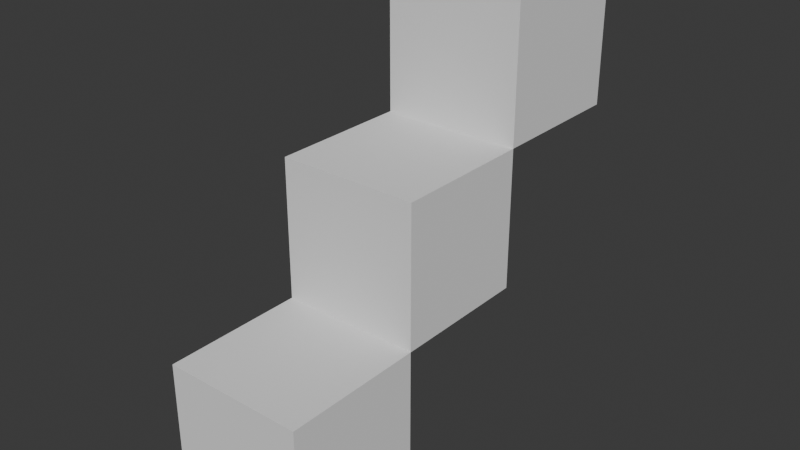 # Source: prova.blend  (saved by Blender 4.1.24; exported with 4.5.12 LTS)
import bpy
from mathutils import Matrix  # noqa: F401  (used for matrix-valued properties, if any)

bpy.ops.wm.read_factory_settings(use_empty=True)
scene = bpy.context.scene
scene.name = 'Scene'

# ---- collections
col_collection = bpy.data.collections.new('Collection'); scene.collection.children.link(col_collection)

# ---- world
world_world = bpy.data.worlds.new('World'); scene.world = world_world
world_world.use_nodes = True; world_world.node_tree.nodes.clear()
_N = world_world.node_tree.nodes; _L = world_world.node_tree.links
n0 = _N.new('ShaderNodeOutputWorld'); n0.name = 'World Output'; n0.location = (300, 300)
n1 = _N.new('ShaderNodeBackground'); n1.name = 'Background'; n1.location = (10, 300)
n1.inputs[0].default_value = (0.05088, 0.05088, 0.05088, 1.0)
_L.new(n1.outputs[0], n0.inputs[0])
n0.is_active_output = True
world_world.color = (0.05088, 0.05088, 0.05088)
world_world.use_sun_shadow = False
world_world.sun_shadow_jitter_overblur = 0.0

# ---- meshes
me_cub_106 = bpy.data.meshes.new('Cub.106')
me_cub_106.from_pydata([(-1.0, -1.0, -1.0), (-1.0, -1.0, 1.0), (-1.0, 1.0, -1.0), (-1.0, 1.0, 1.0), (1.0, -1.0, -1.0), (1.0, -1.0, 1.0), (1.0, 1.0, -1.0), (1.0, 1.0, 1.0)], [], [(0, 1, 3, 2), (2, 3, 7, 6), (6, 7, 5, 4), (4, 5, 1, 0), (2, 6, 4, 0), (7, 3, 1, 5)])
_uv = me_cub_106.uv_layers.new(name='MapaUV')
_uv.uv.foreach_set('vector', [0.375, 0.0, 0.625, 0.0, 0.625, 0.25, 0.375, 0.25, 0.375, 0.25, 0.625, 0.25, 0.625, 0.5, 0.375, 0.5, 0.375, 0.5, 0.625, 0.5, 0.625, 0.75, 0.375, 0.75, 0.375, 0.75, 0.625, 0.75, 0.625, 1.0, 0.375, 1.0, 0.125, 0.5, 0.375, 0.5, 0.375, 0.75, 0.125, 0.75, 0.625, 0.5, 0.875, 0.5, 0.875, 0.75, 0.625, 0.75])
me_cub_106.update()
me_cub_107 = bpy.data.meshes.new('Cub.107')
me_cub_107.from_pydata([(-1.0, -1.0, -1.0), (-1.0, -1.0, 1.0), (-1.0, 1.0, -1.0), (-1.0, 1.0, 1.0), (1.0, -1.0, -1.0), (1.0, -1.0, 1.0), (1.0, 1.0, -1.0), (1.0, 1.0, 1.0)], [], [(0, 1, 3, 2), (2, 3, 7, 6), (6, 7, 5, 4), (4, 5, 1, 0), (2, 6, 4, 0), (7, 3, 1, 5)])
_uv = me_cub_107.uv_layers.new(name='MapaUV')
_uv.uv.foreach_set('vector', [0.375, 0.0, 0.625, 0.0, 0.625, 0.25, 0.375, 0.25, 0.375, 0.25, 0.625, 0.25, 0.625, 0.5, 0.375, 0.5, 0.375, 0.5, 0.625, 0.5, 0.625, 0.75, 0.375, 0.75, 0.375, 0.75, 0.625, 0.75, 0.625, 1.0, 0.375, 1.0, 0.125, 0.5, 0.375, 0.5, 0.375, 0.75, 0.125, 0.75, 0.625, 0.5, 0.875, 0.5, 0.875, 0.75, 0.625, 0.75])
me_cub_107.update()
me_cub_108 = bpy.data.meshes.new('Cub.108')
me_cub_108.from_pydata([(-1.0, -1.0, -1.0), (-1.0, -1.0, 1.0), (-1.0, 1.0, -1.0), (-1.0, 1.0, 1.0), (1.0, -1.0, -1.0), (1.0, -1.0, 1.0), (1.0, 1.0, -1.0), (1.0, 1.0, 1.0)], [], [(0, 1, 3, 2), (2, 3, 7, 6), (6, 7, 5, 4), (4, 5, 1, 0), (2, 6, 4, 0), (7, 3, 1, 5)])
_uv = me_cub_108.uv_layers.new(name='MapaUV')
_uv.uv.foreach_set('vector', [0.375, 0.0, 0.625, 0.0, 0.625, 0.25, 0.375, 0.25, 0.375, 0.25, 0.625, 0.25, 0.625, 0.5, 0.375, 0.5, 0.375, 0.5, 0.625, 0.5, 0.625, 0.75, 0.375, 0.75, 0.375, 0.75, 0.625, 0.75, 0.625, 1.0, 0.375, 1.0, 0.125, 0.5, 0.375, 0.5, 0.375, 0.75, 0.125, 0.75, 0.625, 0.5, 0.875, 0.5, 0.875, 0.75, 0.625, 0.75])
me_cub_108.update()

# ---- objects
ob_cub = bpy.data.objects.new('Cub', me_cub_106)
ob_cub_001 = bpy.data.objects.new('Cub.001', me_cub_107)
ob_cub_002 = bpy.data.objects.new('Cub.002', me_cub_108)

# ---- transforms, parenting, visibility, modifiers, constraints
ob_cub.location = (0.0, 0.0, 0.0)
ob_cub_001.location = (0.0, 2.0, 2.0)
ob_cub_002.location = (0.0, 4.0, 4.0)

# ---- collection membership
col_collection.objects.link(ob_cub)
col_collection.objects.link(ob_cub_001)
col_collection.objects.link(ob_cub_002)

# ---- scene / render settings (as saved in the file)
scene.frame_start = 1; scene.frame_end = 250; scene.frame_set(1)
scene.render.engine = 'BLENDER_EEVEE_NEXT'
scene.cycles.sampling_pattern = 'TABULATED_SOBOL'
scene.eevee.ray_tracing_options.trace_max_roughness = 0.0
bpy.context.view_layer.update()

# ---- added for rendering (the .blend has no active camera and no usable light): camera, sun
cam_auto = bpy.data.cameras.new('AutoCamera')
cam_auto.lens = 50.0
cam_auto.sensor_width = 36.0
cam_auto.clip_end = 1000.0
ob_auto_camera = bpy.data.objects.new('AutoCamera', cam_auto)
scene.collection.objects.link(ob_auto_camera)
ob_auto_camera.location = (8.06592, -7.67911, 8.45274)
ob_auto_camera.rotation_euler = (1.09748, -7.21219e-08, 0.694738)
scene.camera = ob_auto_camera
light_auto_sun = bpy.data.lights.new('AutoSun', 'SUN')
light_auto_sun.energy = 3.0
light_auto_sun.angle = 0.0523599
ob_auto_sun = bpy.data.objects.new('AutoSun', light_auto_sun)
scene.collection.objects.link(ob_auto_sun)
ob_auto_sun.rotation_euler = (0.872665, 0.174533, 0.523599)
bpy.context.view_layer.update()
